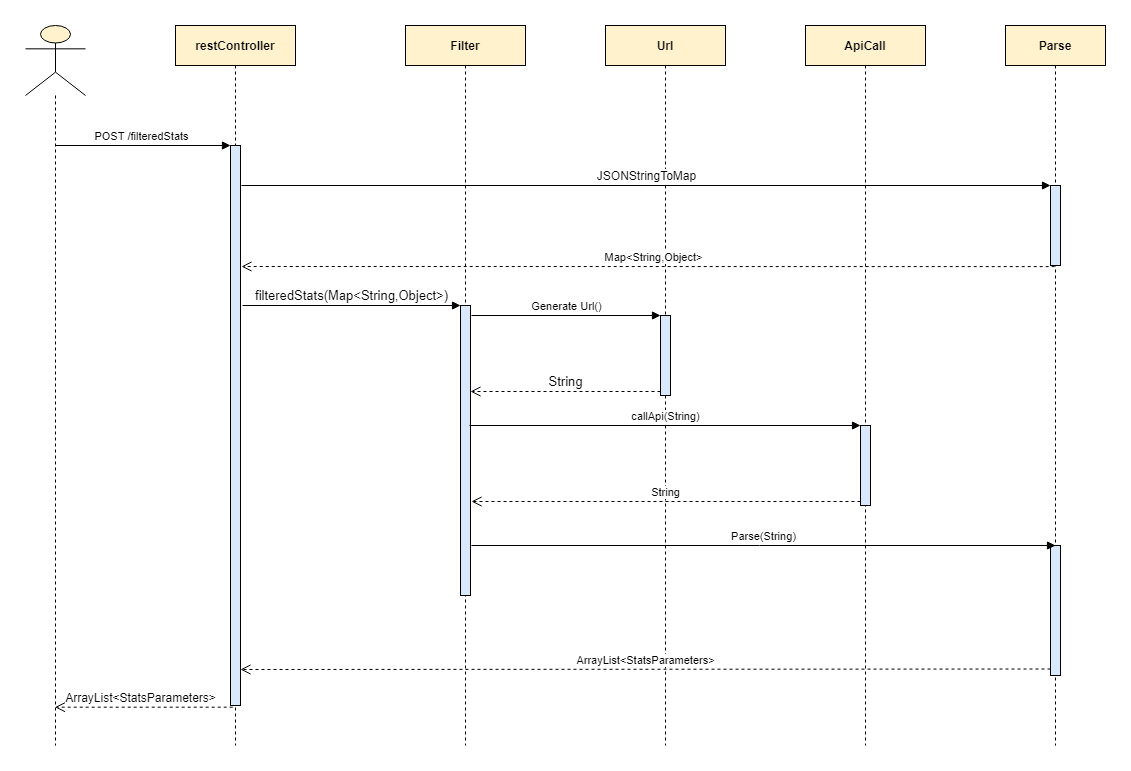

The diagram above was exported from draw.io. Its source (the exported page's mxGraphModel, read from the mxfile embedded in the PNG):
<mxGraphModel dx="1865" dy="547" grid="1" gridSize="10" guides="1" tooltips="1" connect="1" arrows="1" fold="1" page="1" pageScale="1" pageWidth="827" pageHeight="1169" math="0" shadow="0">
  <root>
    <mxCell id="0" />
    <mxCell id="1" parent="0" />
    <mxCell id="HTu0yg4VDss0sUXT3gFf-1" value="" style="shape=umlLifeline;participant=umlActor;perimeter=lifelinePerimeter;whiteSpace=wrap;html=1;container=1;collapsible=0;recursiveResize=0;verticalAlign=top;spacingTop=36;outlineConnect=0;size=70;fillColor=#fff2cc;strokeColor=#000000;" parent="1" vertex="1">
      <mxGeometry x="-20" y="40" width="60" height="720" as="geometry" />
    </mxCell>
    <mxCell id="HTu0yg4VDss0sUXT3gFf-3" value="&lt;b&gt;restController&lt;/b&gt;" style="shape=umlLifeline;perimeter=lifelinePerimeter;whiteSpace=wrap;html=1;container=1;collapsible=0;recursiveResize=0;outlineConnect=0;fillColor=#fff2cc;strokeColor=#000000;" parent="1" vertex="1">
      <mxGeometry x="130" y="40" width="120" height="720" as="geometry" />
    </mxCell>
    <mxCell id="HTu0yg4VDss0sUXT3gFf-10" value="" style="html=1;points=[];perimeter=orthogonalPerimeter;strokeColor=#000000;fillColor=#dae8fc;" parent="HTu0yg4VDss0sUXT3gFf-3" vertex="1">
      <mxGeometry x="55" y="120" width="10" height="560" as="geometry" />
    </mxCell>
    <mxCell id="HTu0yg4VDss0sUXT3gFf-4" value="&lt;b&gt;Filter&lt;/b&gt;" style="shape=umlLifeline;perimeter=lifelinePerimeter;whiteSpace=wrap;html=1;container=1;collapsible=0;recursiveResize=0;outlineConnect=0;fillColor=#fff2cc;strokeColor=#000000;" parent="1" vertex="1">
      <mxGeometry x="360" y="40" width="120" height="720" as="geometry" />
    </mxCell>
    <mxCell id="HTu0yg4VDss0sUXT3gFf-16" value="" style="html=1;points=[];perimeter=orthogonalPerimeter;strokeColor=#000000;fillColor=#dae8fc;" parent="HTu0yg4VDss0sUXT3gFf-4" vertex="1">
      <mxGeometry x="55" y="280" width="10" height="290" as="geometry" />
    </mxCell>
    <mxCell id="HTu0yg4VDss0sUXT3gFf-5" value="&lt;b&gt;Url&lt;/b&gt;" style="shape=umlLifeline;perimeter=lifelinePerimeter;whiteSpace=wrap;html=1;container=1;collapsible=0;recursiveResize=0;outlineConnect=0;fillColor=#fff2cc;strokeColor=#000000;" parent="1" vertex="1">
      <mxGeometry x="560" y="40" width="120" height="720" as="geometry" />
    </mxCell>
    <mxCell id="HTu0yg4VDss0sUXT3gFf-19" value="" style="html=1;points=[];perimeter=orthogonalPerimeter;strokeColor=#000000;fillColor=#dae8fc;" parent="HTu0yg4VDss0sUXT3gFf-5" vertex="1">
      <mxGeometry x="55" y="290" width="10" height="80" as="geometry" />
    </mxCell>
    <mxCell id="HTu0yg4VDss0sUXT3gFf-6" value="&lt;b&gt;ApiCall&lt;/b&gt;" style="shape=umlLifeline;perimeter=lifelinePerimeter;whiteSpace=wrap;html=1;container=1;collapsible=0;recursiveResize=0;outlineConnect=0;strokeColor=#000000;fillColor=#fff2cc;" parent="1" vertex="1">
      <mxGeometry x="760" y="40" width="120" height="720" as="geometry" />
    </mxCell>
    <mxCell id="HTu0yg4VDss0sUXT3gFf-22" value="" style="html=1;points=[];perimeter=orthogonalPerimeter;strokeColor=#000000;fillColor=#dae8fc;" parent="HTu0yg4VDss0sUXT3gFf-6" vertex="1">
      <mxGeometry x="55" y="400" width="10" height="80" as="geometry" />
    </mxCell>
    <mxCell id="HTu0yg4VDss0sUXT3gFf-7" value="&lt;b&gt;Parse&lt;/b&gt;" style="shape=umlLifeline;perimeter=lifelinePerimeter;whiteSpace=wrap;html=1;container=1;collapsible=0;recursiveResize=0;outlineConnect=0;strokeColor=#000000;fillColor=#fff2cc;" parent="1" vertex="1">
      <mxGeometry x="960" y="40" width="100" height="720" as="geometry" />
    </mxCell>
    <mxCell id="HTu0yg4VDss0sUXT3gFf-13" value="" style="html=1;points=[];perimeter=orthogonalPerimeter;strokeColor=#000000;fillColor=#dae8fc;" parent="HTu0yg4VDss0sUXT3gFf-7" vertex="1">
      <mxGeometry x="45" y="160" width="10" height="80" as="geometry" />
    </mxCell>
    <mxCell id="HTu0yg4VDss0sUXT3gFf-25" value="" style="html=1;points=[];perimeter=orthogonalPerimeter;strokeColor=#000000;fillColor=#dae8fc;" parent="HTu0yg4VDss0sUXT3gFf-7" vertex="1">
      <mxGeometry x="45" y="520" width="10" height="130" as="geometry" />
    </mxCell>
    <mxCell id="HTu0yg4VDss0sUXT3gFf-12" value="&lt;font style=&quot;background-color: rgb(255 , 255 , 255)&quot;&gt;&lt;span style=&quot;font-size: 12px&quot;&gt;ArrayList&amp;lt;&lt;/span&gt;&lt;span class=&quot;pl-smi&quot; style=&quot;box-sizing: border-box ; font-size: 12px&quot;&gt;&lt;span class=&quot;pl-token&quot; style=&quot;box-sizing: border-box&quot;&gt;StatsParameters&lt;/span&gt;&lt;/span&gt;&lt;span style=&quot;font-size: 12px&quot;&gt;&amp;gt;&lt;/span&gt;&lt;/font&gt;" style="html=1;verticalAlign=bottom;endArrow=open;dashed=1;endSize=8;exitX=0.22;exitY=1.003;rounded=0;exitDx=0;exitDy=0;exitPerimeter=0;" parent="1" source="HTu0yg4VDss0sUXT3gFf-10" target="HTu0yg4VDss0sUXT3gFf-1" edge="1">
      <mxGeometry x="0.04" relative="1" as="geometry">
        <mxPoint x="145" y="236" as="targetPoint" />
        <mxPoint as="offset" />
      </mxGeometry>
    </mxCell>
    <mxCell id="HTu0yg4VDss0sUXT3gFf-11" value="POST /filteredStats" style="html=1;verticalAlign=bottom;endArrow=block;entryX=0;entryY=0;rounded=0;" parent="1" source="HTu0yg4VDss0sUXT3gFf-1" target="HTu0yg4VDss0sUXT3gFf-10" edge="1">
      <mxGeometry x="-0.0272" relative="1" as="geometry">
        <mxPoint x="145" y="160" as="sourcePoint" />
        <mxPoint x="1" as="offset" />
      </mxGeometry>
    </mxCell>
    <mxCell id="HTu0yg4VDss0sUXT3gFf-14" value="&lt;span style=&quot;font-size: 12px&quot;&gt;JSONStringToMap&lt;/span&gt;" style="html=1;verticalAlign=bottom;endArrow=block;entryX=0;entryY=0;rounded=0;labelBackgroundColor=#FFFFFF;fontColor=#000000;" parent="1" target="HTu0yg4VDss0sUXT3gFf-13" edge="1">
      <mxGeometry relative="1" as="geometry">
        <mxPoint x="196" y="200" as="sourcePoint" />
      </mxGeometry>
    </mxCell>
    <mxCell id="HTu0yg4VDss0sUXT3gFf-15" value="Map&amp;lt;String,Object&amp;gt;" style="html=1;verticalAlign=bottom;endArrow=open;dashed=1;endSize=8;rounded=0;labelBackgroundColor=#FFFFFF;fontColor=#000000;exitX=0.42;exitY=1.014;exitDx=0;exitDy=0;exitPerimeter=0;" parent="1" source="HTu0yg4VDss0sUXT3gFf-13" edge="1">
      <mxGeometry x="-0.0143" relative="1" as="geometry">
        <mxPoint x="196" y="281" as="targetPoint" />
        <mxPoint x="1009.5" y="276" as="sourcePoint" />
        <mxPoint as="offset" />
      </mxGeometry>
    </mxCell>
    <mxCell id="HTu0yg4VDss0sUXT3gFf-17" value="&lt;span style=&quot;font-size: 13px&quot;&gt;filteredStats(Map&amp;lt;String,Object&amp;gt;)&lt;/span&gt;" style="html=1;verticalAlign=bottom;endArrow=block;entryX=0;entryY=0;rounded=0;labelBackgroundColor=#FFFFFF;fontColor=#000000;" parent="1" target="HTu0yg4VDss0sUXT3gFf-16" edge="1">
      <mxGeometry relative="1" as="geometry">
        <mxPoint x="197" y="320" as="sourcePoint" />
      </mxGeometry>
    </mxCell>
    <mxCell id="HTu0yg4VDss0sUXT3gFf-20" value="Generate Url()" style="html=1;verticalAlign=bottom;endArrow=block;entryX=0;entryY=0;rounded=0;labelBackgroundColor=#FFFFFF;fontColor=#000000;" parent="1" target="HTu0yg4VDss0sUXT3gFf-19" edge="1">
      <mxGeometry relative="1" as="geometry">
        <mxPoint x="426" y="330" as="sourcePoint" />
      </mxGeometry>
    </mxCell>
    <mxCell id="HTu0yg4VDss0sUXT3gFf-21" value="&lt;span style=&quot;font-size: 13px&quot;&gt;String&lt;/span&gt;" style="html=1;verticalAlign=bottom;endArrow=open;dashed=1;endSize=8;exitX=0;exitY=0.95;rounded=0;labelBackgroundColor=#FFFFFF;fontColor=#000000;" parent="1" source="HTu0yg4VDss0sUXT3gFf-19" edge="1">
      <mxGeometry relative="1" as="geometry">
        <mxPoint x="425" y="406" as="targetPoint" />
      </mxGeometry>
    </mxCell>
    <mxCell id="HTu0yg4VDss0sUXT3gFf-23" value="callApi(String)" style="html=1;verticalAlign=bottom;endArrow=block;entryX=0;entryY=0;rounded=0;labelBackgroundColor=#FFFFFF;fontColor=#000000;" parent="1" target="HTu0yg4VDss0sUXT3gFf-22" edge="1">
      <mxGeometry relative="1" as="geometry">
        <mxPoint x="424" y="440" as="sourcePoint" />
      </mxGeometry>
    </mxCell>
    <mxCell id="HTu0yg4VDss0sUXT3gFf-24" value="String" style="html=1;verticalAlign=bottom;endArrow=open;dashed=1;endSize=8;exitX=0;exitY=0.95;rounded=0;labelBackgroundColor=#FFFFFF;fontColor=#000000;" parent="1" source="HTu0yg4VDss0sUXT3gFf-22" edge="1">
      <mxGeometry relative="1" as="geometry">
        <mxPoint x="426" y="516" as="targetPoint" />
      </mxGeometry>
    </mxCell>
    <mxCell id="HTu0yg4VDss0sUXT3gFf-27" value="ArrayList&amp;lt;StatsParameters&amp;gt;" style="html=1;verticalAlign=bottom;endArrow=open;dashed=1;endSize=8;exitX=0;exitY=0.95;rounded=0;labelBackgroundColor=#FFFFFF;fontColor=#000000;" parent="1" source="HTu0yg4VDss0sUXT3gFf-25" edge="1">
      <mxGeometry relative="1" as="geometry">
        <mxPoint x="195" y="684" as="targetPoint" />
      </mxGeometry>
    </mxCell>
    <mxCell id="HTu0yg4VDss0sUXT3gFf-26" value="Parse(String)" style="html=1;verticalAlign=bottom;endArrow=block;rounded=0;labelBackgroundColor=#FFFFFF;fontColor=#000000;entryX=0.5;entryY=0;entryDx=0;entryDy=0;entryPerimeter=0;" parent="1" target="HTu0yg4VDss0sUXT3gFf-25" edge="1">
      <mxGeometry relative="1" as="geometry">
        <mxPoint x="426" y="560" as="sourcePoint" />
        <mxPoint x="1010" y="620" as="targetPoint" />
      </mxGeometry>
    </mxCell>
  </root>
</mxGraphModel>